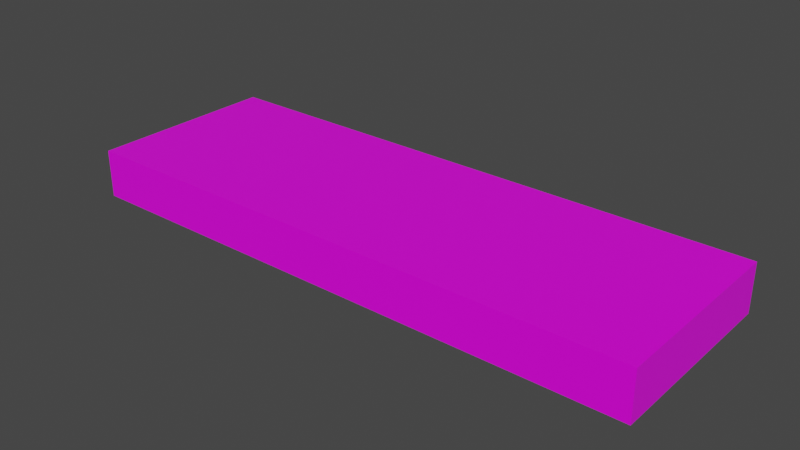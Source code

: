 # Source: ChocolateBar.blend  (saved by Blender 2.80.75; exported with 4.5.12 LTS)
import bpy
from mathutils import Matrix  # noqa: F401  (used for matrix-valued properties, if any)

bpy.ops.wm.read_factory_settings(use_empty=True)
scene = bpy.context.scene
scene.name = 'Scene'

# ---- collections
col_collection = bpy.data.collections.new('Collection'); scene.collection.children.link(col_collection)

# ---- images (referenced by path relative to the original .blend; pixels are not part of the script)
import os
ASSET_DIR = os.environ.get("B2B_ASSET_DIR", "")  # directory of the original .blend (textures are referenced by path, not embedded)
HERE = os.path.dirname(os.path.abspath(__file__))  # packed textures are extracted next to this script under _unpacked/

def load_image(name, relpath, width, height, colorspace="sRGB"):
    """Load a texture the original file referenced (path relative to the .blend, or extracted next to this script)."""
    p = next((c for c in (os.path.join(HERE, relpath), os.path.join(ASSET_DIR, relpath)) if relpath and os.path.exists(c)), "")
    if p:
        img = bpy.data.images.load(p, check_existing=True)
        img.name = name
    else:  # same state as the original file: an image datablock whose file is absent (Cycles renders it pink)
        img = bpy.data.images.new(name, width, height)
        img.source = "FILE"
        img.filepath = "//" + (relpath or name)
    img.colorspace_settings.name = colorspace
    return img
img_chocolate_png = load_image('CHOCOLATE.png', 'CHOCOLATE.png', 1024, 1024, 'sRGB')
img_chocolate_png_001 = load_image('CHOCOLATE.png.001', 'CHOCOLATE.png', 1024, 1024, 'sRGB')
img_flavortowntex_png = load_image('FlavorTownTex.png', 'FlavorTownTex.png', 1024, 1024, 'sRGB')

# ---- materials (node trees are filled in below, after node groups)
mat_chocolatepackage = bpy.data.materials.new('ChocolatePackage')
mat_chocolatepackage.alpha_threshold = 0.0
mat_chocolatepackage.use_transparent_shadow = False
mat_chocolatepackage.line_color = (0.0, 0.0, 0.0, 1.0)
mat_chocolatebar_001 = bpy.data.materials.new('ChocolateBar.001')
mat_chocolatebar_001.alpha_threshold = 0.0
mat_chocolatebar_001.use_transparent_shadow = False
mat_chocolatebar_001.line_color = (0.0, 0.0, 0.0, 1.0)
mat_chocolatebar_002 = bpy.data.materials.new('ChocolateBar.002')
mat_chocolatebar_002.alpha_threshold = 0.0
mat_chocolatebar_002.use_transparent_shadow = False
mat_chocolatebar_002.line_color = (0.0, 0.0, 0.0, 1.0)

# ---- material node trees
mat_chocolatepackage.use_nodes = True; mat_chocolatepackage.node_tree.nodes.clear()
_N = mat_chocolatepackage.node_tree.nodes; _L = mat_chocolatepackage.node_tree.links
n0 = _N.new('ShaderNodeOutputMaterial'); n0.name = 'Material Output'; n0.location = (300, 300)
n1 = _N.new('ShaderNodeBsdfPrincipled'); n1.name = 'Principled BSDF'; n1.location = (10, 300)
n1.distribution = 'GGX'
n1.subsurface_method = 'BURLEY'
n1.inputs[2].default_value = 0.4
n1.inputs[3].default_value = 1.45
n1.inputs[27].default_value = (0.0, 0.0, 0.0, 1.0)
n1.inputs[28].default_value = 1.0
n2 = _N.new('ShaderNodeTexImage'); n2.name = 'Image Texture'; n2.location = (-280, 260)
n2.image = img_chocolate_png
_L.new(n1.outputs[0], n0.inputs[0])
_L.new(n2.outputs[0], n1.inputs[0])
n0.is_active_output = True
mat_chocolatebar_001.use_nodes = True; mat_chocolatebar_001.node_tree.nodes.clear()
_N = mat_chocolatebar_001.node_tree.nodes; _L = mat_chocolatebar_001.node_tree.links
n0 = _N.new('ShaderNodeOutputMaterial'); n0.name = 'Material Output'; n0.location = (300, 300)
n1 = _N.new('ShaderNodeBsdfPrincipled'); n1.name = 'Principled BSDF'; n1.location = (10, 300)
n1.distribution = 'GGX'
n1.subsurface_method = 'BURLEY'
n1.inputs[2].default_value = 0.4
n1.inputs[3].default_value = 1.45
n1.inputs[27].default_value = (0.0, 0.0, 0.0, 1.0)
n1.inputs[28].default_value = 1.0
n2 = _N.new('ShaderNodeTexImage'); n2.name = 'Image Texture'; n2.location = (-280, 260)
n2.image = img_chocolate_png_001
_L.new(n1.outputs[0], n0.inputs[0])
_L.new(n2.outputs[0], n1.inputs[0])
n0.is_active_output = True
mat_chocolatebar_002.use_nodes = True; mat_chocolatebar_002.node_tree.nodes.clear()
_N = mat_chocolatebar_002.node_tree.nodes; _L = mat_chocolatebar_002.node_tree.links
n0 = _N.new('ShaderNodeOutputMaterial'); n0.name = 'Material Output'; n0.location = (300, 300)
n1 = _N.new('ShaderNodeBsdfPrincipled'); n1.name = 'Principled BSDF'; n1.location = (10, 300)
n1.distribution = 'GGX'
n1.subsurface_method = 'BURLEY'
n1.inputs[2].default_value = 0.4
n1.inputs[3].default_value = 1.45
n1.inputs[27].default_value = (0.0, 0.0, 0.0, 1.0)
n1.inputs[28].default_value = 1.0
n2 = _N.new('ShaderNodeTexImage'); n2.name = 'Image Texture'; n2.location = (-280, 260)
n2.image = img_flavortowntex_png
_L.new(n1.outputs[0], n0.inputs[0])
_L.new(n2.outputs[0], n1.inputs[0])
n0.is_active_output = True

# ---- world
world_world = bpy.data.worlds.new('World'); scene.world = world_world
world_world.use_nodes = True; world_world.node_tree.nodes.clear()
_N = world_world.node_tree.nodes; _L = world_world.node_tree.links
n0 = _N.new('ShaderNodeOutputWorld'); n0.name = 'World Output'; n0.location = (300, 300)
n1 = _N.new('ShaderNodeBackground'); n1.name = 'Background'; n1.location = (10, 300)
n1.inputs[0].default_value = (0.05088, 0.05088, 0.05088, 1.0)
_L.new(n1.outputs[0], n0.inputs[0])
n0.is_active_output = True
world_world.color = (0.05088, 0.05088, 0.05088)
world_world.use_sun_shadow = False
world_world.sun_shadow_jitter_overblur = 0.0

# ---- meshes
me_cube = bpy.data.meshes.new('Cube')
me_cube.from_pydata([(1.0, 1.0, 1.0), (1.0, 1.0, -1.0), (1.0, -1.0, 1.0), (1.0, -1.0, -1.0), (-1.0, 1.0, 1.0), (-1.0, 1.0, -1.0), (-1.0, -1.0, 1.0), (-1.0, -1.0, -1.0)], [], [(0, 4, 6, 2), (3, 2, 6, 7), (7, 6, 4, 5), (5, 1, 3, 7), (1, 0, 2, 3), (5, 4, 0, 1)])
_uv = me_cube.uv_layers.new(name='UVMap')
_uv.uv.foreach_set('vector', [0.002, -0.006, 1.002, -0.003, 1.0, 1.002, 0.001, 1.002, 9.998e-05, 0.9999, 0.0001001, 9.998e-05, 0.9999, 0.0001001, 0.9999, 0.9999, 0.375, 0.5, 0.625, 0.5, 0.625, 0.75, 0.375, 0.75, 9.998e-05, 0.0001001, 0.9999, 9.998e-05, 0.9999, 0.9999, 0.0001, 0.9999, 9.998e-05, 0.9999, 0.0001001, 9.998e-05, 0.9999, 0.0001001, 0.9999, 0.9999, 0.625, 0.5, 0.875, 0.5, 0.875, 0.75, 0.625, 0.75])
me_cube.materials.append(mat_chocolatepackage)
me_cube.use_remesh_preserve_volume = False
me_cube.use_remesh_preserve_attributes = False
me_cube.use_mirror_vertex_groups = False
me_cube.update()
me_cube_001 = bpy.data.meshes.new('Cube.001')
me_cube_001.from_pydata([(1.0, 1.0, 1.0), (1.0, 1.0, -1.0), (1.0, -1.0, 1.0), (1.0, -1.0, -1.0), (-1.0, 1.0, 1.0), (-1.0, 1.0, -1.0), (-1.0, -1.0, 1.0), (-1.0, -1.0, -1.0)], [], [(0, 4, 6, 2), (3, 2, 6, 7), (7, 6, 4, 5), (5, 1, 3, 7), (1, 0, 2, 3), (5, 4, 0, 1)])
_uv = me_cube_001.uv_layers.new(name='UVMap')
_uv.uv.foreach_set('vector', [0.002, -0.006, 1.002, -0.003, 1.0, 1.002, 0.001, 1.002, 9.998e-05, 0.9999, 0.0001001, 9.998e-05, 0.9999, 0.0001001, 0.9999, 0.9999, 0.375, 0.5, 0.625, 0.5, 0.625, 0.75, 0.375, 0.75, 9.998e-05, 0.0001001, 0.9999, 9.998e-05, 0.9999, 0.9999, 0.0001, 0.9999, 9.998e-05, 0.9999, 0.0001001, 9.998e-05, 0.9999, 0.0001001, 0.9999, 0.9999, 0.625, 0.5, 0.875, 0.5, 0.875, 0.75, 0.625, 0.75])
me_cube_001.materials.append(mat_chocolatebar_001)
me_cube_001.use_remesh_preserve_volume = False
me_cube_001.use_remesh_preserve_attributes = False
me_cube_001.use_mirror_vertex_groups = False
me_cube_001.update()
me_cube_002 = bpy.data.meshes.new('Cube.002')
me_cube_002.from_pydata([(1.0, 1.0, 1.0), (1.0, 1.0, -1.0), (1.0, -1.0, 1.0), (1.0, -1.0, -1.0), (-1.0, 1.0, 1.0), (-1.0, 1.0, -1.0), (-1.0, -1.0, 1.0), (-1.0, -1.0, -1.0)], [], [(0, 4, 6, 2), (3, 2, 6, 7), (7, 6, 4, 5), (5, 1, 3, 7), (1, 0, 2, 3), (5, 4, 0, 1)])
_uv = me_cube_002.uv_layers.new(name='UVMap')
_uv.uv.foreach_set('vector', [-0.001, 0.487, 0.999, 0.489, 1.0, 1.002, 0.001, 1.002, 0.6621, 0.3409, 0.6691, 0.1331, 0.9159, 0.1221, 0.9109, 0.3409, 0.375, 0.5, 0.625, 0.5, 0.625, 0.75, 0.375, 0.75, 9.998e-05, 0.0001001, 0.9999, 9.998e-05, 1.002, 0.4019, 0.0021, 0.4009, 9.998e-05, 0.9999, 0.0001001, 9.998e-05, 0.9999, 0.0001001, 0.9999, 0.9999, 0.625, 0.5, 0.875, 0.5, 0.875, 0.75, 0.625, 0.75])
me_cube_002.materials.append(mat_chocolatebar_002)
me_cube_002.use_remesh_preserve_volume = False
me_cube_002.use_remesh_preserve_attributes = False
me_cube_002.use_mirror_vertex_groups = False
me_cube_002.update()

# ---- objects
ob_cube = bpy.data.objects.new('Cube', me_cube)
ob_cube_001 = bpy.data.objects.new('Cube.001', me_cube_001)
ob_cube_002 = bpy.data.objects.new('Cube.002', me_cube_002)

# ---- transforms, parenting, visibility, modifiers, constraints
ob_cube.location = (0.0, 0.0, 0.0)
ob_cube.scale = (2.0, 2.0, 0.5)
ob_cube.lock_rotations_4d = False
ob_cube.empty_display_type = 'ARROWS'
ob_cube.lineart.crease_threshold = 0.0
ob_cube_001.location = (-4.0, 0.0, 0.0)
ob_cube_001.scale = (2.0, 2.0, 0.5)
ob_cube_001.lock_rotations_4d = False
ob_cube_001.empty_display_type = 'ARROWS'
ob_cube_001.lineart.crease_threshold = 0.0
ob_cube_002.location = (4.0, 0.0, 0.0)
ob_cube_002.rotation_euler = (0.0, 0.0, 1.571)
ob_cube_002.scale = (2.0, 2.0, 0.5)
ob_cube_002.lock_rotations_4d = False
ob_cube_002.empty_display_type = 'ARROWS'
ob_cube_002.lineart.crease_threshold = 0.0

# ---- collection membership
col_collection.objects.link(ob_cube)
col_collection.objects.link(ob_cube_001)
col_collection.objects.link(ob_cube_002)

# ---- scene / render settings (as saved in the file)
scene.frame_start = 1; scene.frame_end = 250; scene.frame_set(1)
scene.render.engine = 'BLENDER_EEVEE_NEXT'
scene.cycles.use_denoising = False
scene.cycles.samples = 128
scene.cycles.sampling_pattern = 'TABULATED_SOBOL'
scene.cycles.use_adaptive_sampling = False
scene.cycles.use_light_tree = False
scene.view_settings.view_transform = 'Filmic'
bpy.context.view_layer.update()

# ---- added for rendering (the .blend has no active camera and no usable light): camera, sun
cam_auto = bpy.data.cameras.new('AutoCamera')
cam_auto.lens = 50.0
cam_auto.sensor_width = 36.0
cam_auto.clip_end = 1000.0
ob_auto_camera = bpy.data.objects.new('AutoCamera', cam_auto)
scene.collection.objects.link(ob_auto_camera)
ob_auto_camera.location = (11.7398, -14.0877, 9.39183)
ob_auto_camera.rotation_euler = (1.09748, -7.21219e-08, 0.694738)
scene.camera = ob_auto_camera
light_auto_sun = bpy.data.lights.new('AutoSun', 'SUN')
light_auto_sun.energy = 3.0
light_auto_sun.angle = 0.0523599
ob_auto_sun = bpy.data.objects.new('AutoSun', light_auto_sun)
scene.collection.objects.link(ob_auto_sun)
ob_auto_sun.rotation_euler = (0.872665, 0.174533, 0.523599)
bpy.context.view_layer.update()
